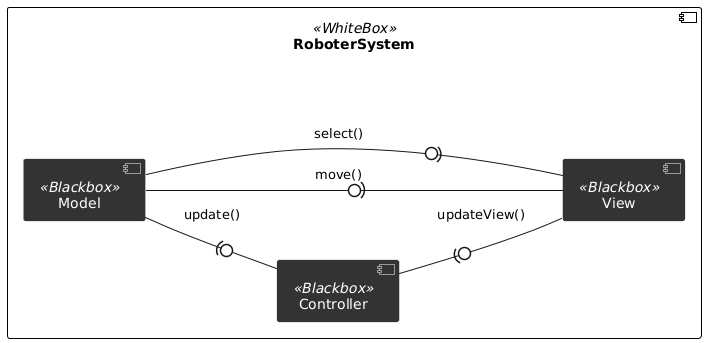

The diagram above was rendered by PlantUML. Its source (embedded in the PNG):
@startuml
' ------------------------------------------------------------
' RoboterSystem - MVC        (White-Box + Black-Box Komponenten)
' ------------------------------------------------------------

' Modernes UML-2-Style-Layout
skinparam componentStyle uml2
skinparam component {
  BackgroundColor #333333  
  BorderColor White
  FontColor White
}

' Weißer Container für das Gesamtsystem
skinparam component<<WhiteBox>> {
  BackgroundColor White
  BorderColor Black
  FontColor Black
}

left to right direction

' ------------------------------------------------------------
' White-Box Container „RoboterSystem“
component "RoboterSystem" as RS <<WhiteBox>> {

    ' MVC-Komponenten (Black-Box-Stil)
    component "Model"      as M <<Blackbox>>
    component "Controller" as C <<Blackbox>>
    component "View"       as V <<Blackbox>>

    ' Methodenaufrufe (intern)
    M -(0- C : update()
    C -(0- V : updateView()
    V -(0- M : move()
    V -(0- M : select()
}
@enduml